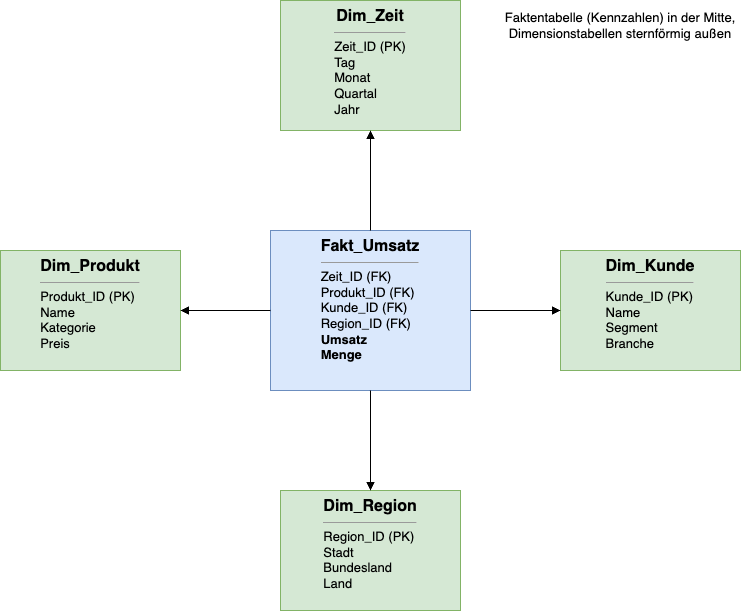

The diagram above was exported from draw.io. Its source (the exported page's mxGraphModel, read from the mxfile embedded in the PNG):
<mxGraphModel dx="0" dy="414" grid="1" gridSize="10" guides="0" tooltips="1" connect="1" arrows="1" fold="1" page="1" pageScale="1" pageWidth="827" pageHeight="1169" math="0" shadow="0">
  <root>
    <mxCell id="0" />
    <mxCell id="1" parent="0" />
    <mxCell id="fakt" value="&lt;b&gt;&lt;font style=&quot;font-size: 16px;&quot;&gt;Fakt_Umsatz&lt;/font&gt;&lt;/b&gt;&lt;hr size=&quot;1&quot;&gt;&lt;div align=&quot;left&quot; style=&quot;font-size: 13px;&quot;&gt;Zeit_ID (FK)&lt;br&gt;Produkt_ID (FK)&lt;br&gt;Kunde_ID (FK)&lt;br&gt;Region_ID (FK)&lt;br&gt;&lt;b&gt;Umsatz&lt;/b&gt;&lt;br&gt;&lt;b&gt;Menge&lt;/b&gt;&lt;/div&gt;" style="rounded=0;whiteSpace=wrap;html=1;fillColor=#dae8fc;strokeColor=#6c8ebf;verticalAlign=top;" parent="1" vertex="1">
      <mxGeometry x="330" y="290" width="200" height="160" as="geometry" />
    </mxCell>
    <mxCell id="dimzeit" value="&lt;b&gt;&lt;font style=&quot;font-size: 16px;&quot;&gt;Dim_Zeit&lt;/font&gt;&lt;/b&gt;&lt;hr size=&quot;1&quot;&gt;&lt;div align=&quot;left&quot; style=&quot;font-size: 13px;&quot;&gt;Zeit_ID (PK)&lt;br&gt;Tag&lt;br&gt;Monat&lt;br&gt;Quartal&lt;br&gt;Jahr&lt;/div&gt;" style="rounded=0;whiteSpace=wrap;html=1;fillColor=#d5e8d4;strokeColor=#82b366;verticalAlign=top;" parent="1" vertex="1">
      <mxGeometry x="340" y="60" width="180" height="130" as="geometry" />
    </mxCell>
    <mxCell id="dimprodukt" value="&lt;b&gt;&lt;font style=&quot;font-size: 16px;&quot;&gt;Dim_Produkt&lt;/font&gt;&lt;/b&gt;&lt;hr size=&quot;1&quot;&gt;&lt;div align=&quot;left&quot; style=&quot;font-size: 13px;&quot;&gt;Produkt_ID (PK)&lt;br&gt;Name&lt;br&gt;Kategorie&lt;br&gt;Preis&lt;/div&gt;" style="rounded=0;whiteSpace=wrap;html=1;fillColor=#d5e8d4;strokeColor=#82b366;verticalAlign=top;" parent="1" vertex="1">
      <mxGeometry x="60" y="310" width="180" height="120" as="geometry" />
    </mxCell>
    <mxCell id="dimkunde" value="&lt;b&gt;&lt;font style=&quot;font-size: 16px;&quot;&gt;Dim_Kunde&lt;/font&gt;&lt;/b&gt;&lt;hr size=&quot;1&quot;&gt;&lt;div align=&quot;left&quot; style=&quot;font-size: 13px;&quot;&gt;Kunde_ID (PK)&lt;br&gt;Name&lt;br&gt;Segment&lt;br&gt;Branche&lt;/div&gt;" style="rounded=0;whiteSpace=wrap;html=1;fillColor=#d5e8d4;strokeColor=#82b366;verticalAlign=top;" parent="1" vertex="1">
      <mxGeometry x="620" y="310" width="180" height="120" as="geometry" />
    </mxCell>
    <mxCell id="dimregion" value="&lt;b&gt;&lt;font style=&quot;font-size: 16px;&quot;&gt;Dim_Region&lt;/font&gt;&lt;/b&gt;&lt;hr size=&quot;1&quot;&gt;&lt;div align=&quot;left&quot; style=&quot;font-size: 13px;&quot;&gt;Region_ID (PK)&lt;br&gt;Stadt&lt;br&gt;Bundesland&lt;br&gt;Land&lt;/div&gt;" style="rounded=0;whiteSpace=wrap;html=1;fillColor=#d5e8d4;strokeColor=#82b366;verticalAlign=top;" parent="1" vertex="1">
      <mxGeometry x="340" y="550" width="180" height="120" as="geometry" />
    </mxCell>
    <mxCell id="e1" style="edgeStyle=orthogonalEdgeStyle;rounded=0;html=1;endArrow=block;" parent="1" source="fakt" target="dimzeit" edge="1">
      <mxGeometry relative="1" as="geometry" />
    </mxCell>
    <mxCell id="e2" style="edgeStyle=orthogonalEdgeStyle;rounded=0;html=1;endArrow=block;" parent="1" source="fakt" target="dimprodukt" edge="1">
      <mxGeometry relative="1" as="geometry" />
    </mxCell>
    <mxCell id="e3" style="edgeStyle=orthogonalEdgeStyle;rounded=0;html=1;endArrow=block;" parent="1" source="fakt" target="dimkunde" edge="1">
      <mxGeometry relative="1" as="geometry" />
    </mxCell>
    <mxCell id="e4" style="edgeStyle=orthogonalEdgeStyle;rounded=0;html=1;endArrow=block;" parent="1" source="fakt" target="dimregion" edge="1">
      <mxGeometry relative="1" as="geometry" />
    </mxCell>
    <mxCell id="lbl" value="&lt;font style=&quot;font-size: 13px;&quot;&gt;Faktentabelle (Kennzahlen)&amp;nbsp;in der Mitte,&lt;br&gt;Dimensionstabellen sternförmig außen&lt;/font&gt;" style="text;html=1;align=center;verticalAlign=middle;whiteSpace=wrap;rounded=0;" parent="1" vertex="1">
      <mxGeometry x="560" y="60" width="240" height="50" as="geometry" />
    </mxCell>
  </root>
</mxGraphModel>